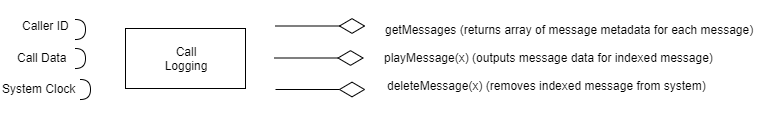

The diagram above was exported from draw.io. Its source (the exported page's mxGraphModel, read from the mxfile embedded in the PNG):
<mxGraphModel dx="910" dy="1268" grid="1" gridSize="10" guides="1" tooltips="1" connect="1" arrows="1" fold="1" page="1" pageScale="1" pageWidth="850" pageHeight="1100" math="0" shadow="0">
  <root>
    <mxCell id="0" />
    <mxCell id="1" parent="0" />
    <mxCell id="_ttbokQBN7IxmrjXHGCv-1" value="Call&lt;br&gt;Logging" style="rounded=0;whiteSpace=wrap;html=1;" parent="1" vertex="1">
      <mxGeometry x="130" y="109" width="120" height="60" as="geometry" />
    </mxCell>
    <mxCell id="_ttbokQBN7IxmrjXHGCv-5" value="" style="shape=requiredInterface;html=1;verticalLabelPosition=bottom;" parent="1" vertex="1">
      <mxGeometry x="80" y="100" width="10" height="20" as="geometry" />
    </mxCell>
    <mxCell id="_ttbokQBN7IxmrjXHGCv-9" value="" style="shape=requiredInterface;html=1;verticalLabelPosition=bottom;" parent="1" vertex="1">
      <mxGeometry x="80" y="129" width="10" height="20" as="geometry" />
    </mxCell>
    <mxCell id="_ttbokQBN7IxmrjXHGCv-11" value="Caller ID" style="text;html=1;resizable=0;points=[];autosize=1;align=left;verticalAlign=top;spacingTop=-4;" parent="1" vertex="1">
      <mxGeometry x="25" y="97" width="60" height="20" as="geometry" />
    </mxCell>
    <mxCell id="_ttbokQBN7IxmrjXHGCv-12" value="Call Data" style="text;html=1;resizable=0;points=[];autosize=1;align=left;verticalAlign=top;spacingTop=-4;" parent="1" vertex="1">
      <mxGeometry x="20" y="129" width="60" height="20" as="geometry" />
    </mxCell>
    <mxCell id="_ttbokQBN7IxmrjXHGCv-16" value="" style="shape=requiredInterface;html=1;verticalLabelPosition=bottom;" parent="1" vertex="1">
      <mxGeometry x="85" y="160" width="10" height="20" as="geometry" />
    </mxCell>
    <mxCell id="_ttbokQBN7IxmrjXHGCv-17" value="System Clock" style="text;html=1;resizable=0;points=[];autosize=1;align=left;verticalAlign=top;spacingTop=-4;" parent="1" vertex="1">
      <mxGeometry x="5" y="160" width="90" height="20" as="geometry" />
    </mxCell>
    <mxCell id="_ttbokQBN7IxmrjXHGCv-19" value="" style="endArrow=diamondThin;endFill=0;endSize=24;html=1;" parent="1" edge="1">
      <mxGeometry width="160" relative="1" as="geometry">
        <mxPoint x="280" y="106.5" as="sourcePoint" />
        <mxPoint x="370" y="106.5" as="targetPoint" />
      </mxGeometry>
    </mxCell>
    <mxCell id="_ttbokQBN7IxmrjXHGCv-20" value="getMessages (returns array of message metadata for each message)" style="text;html=1;resizable=0;points=[];autosize=1;align=left;verticalAlign=top;spacingTop=-4;" parent="1" vertex="1">
      <mxGeometry x="388" y="101" width="380" height="20" as="geometry" />
    </mxCell>
    <mxCell id="_ttbokQBN7IxmrjXHGCv-21" value="" style="endArrow=diamondThin;endFill=0;endSize=24;html=1;" parent="1" edge="1">
      <mxGeometry width="160" relative="1" as="geometry">
        <mxPoint x="278.5" y="138.5" as="sourcePoint" />
        <mxPoint x="368.5" y="138.5" as="targetPoint" />
      </mxGeometry>
    </mxCell>
    <mxCell id="_ttbokQBN7IxmrjXHGCv-23" value="playMessage(x) (outputs message data for indexed message)" style="text;html=1;resizable=0;points=[];autosize=1;align=left;verticalAlign=top;spacingTop=-4;" parent="1" vertex="1">
      <mxGeometry x="387" y="129" width="340" height="20" as="geometry" />
    </mxCell>
    <mxCell id="_ttbokQBN7IxmrjXHGCv-24" value="" style="endArrow=diamondThin;endFill=0;endSize=24;html=1;" parent="1" edge="1">
      <mxGeometry width="160" relative="1" as="geometry">
        <mxPoint x="280" y="170" as="sourcePoint" />
        <mxPoint x="370" y="170" as="targetPoint" />
      </mxGeometry>
    </mxCell>
    <mxCell id="_ttbokQBN7IxmrjXHGCv-26" value="deleteMessage(x) (removes indexed message from system)" style="text;html=1;resizable=0;points=[];autosize=1;align=left;verticalAlign=top;spacingTop=-4;" parent="1" vertex="1">
      <mxGeometry x="390" y="157" width="330" height="20" as="geometry" />
    </mxCell>
  </root>
</mxGraphModel>